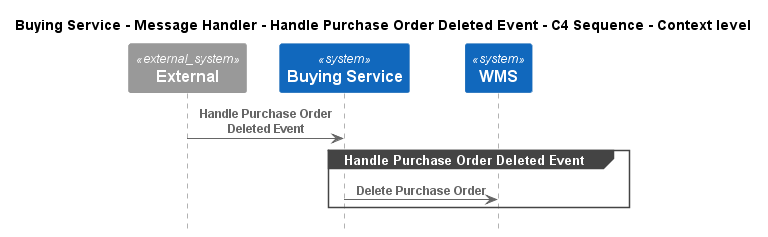

The diagram above was rendered by PlantUML. Its source (embedded in the PNG):
@startuml
!pragma layout smetana
!include ..\..\..\..\..\..\.c4s\C4_Sequence.puml

title Buying Service - Message Handler - Handle Purchase Order Deleted Event - C4 Sequence - Context level

System_Ext(C4InterFlow.SoftwareSystems.ExternalSystem, "External", "")
System(ECommercePlatform.SoftwareSystems.BuyingService, "Buying Service", "")
System(ECommercePlatform.SoftwareSystems.WMS, "WMS", "")

Rel(C4InterFlow.SoftwareSystems.ExternalSystem, ECommercePlatform.SoftwareSystems.BuyingService, "Handle Purchase Order Deleted Event")
group Handle Purchase Order Deleted Event
Rel(ECommercePlatform.SoftwareSystems.BuyingService, ECommercePlatform.SoftwareSystems.WMS, "Delete Purchase Order")
end


@enduml